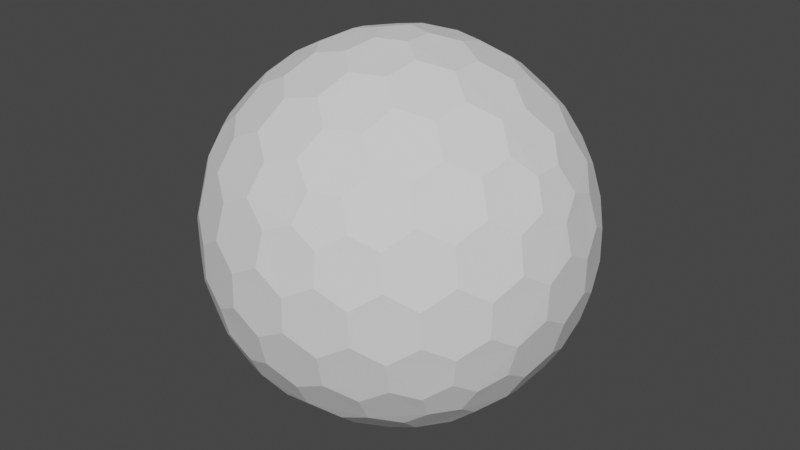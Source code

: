 # Source: ShieldMesh.blend  (saved by Blender 3.3.6; exported with 4.5.12 LTS)
import bpy
from mathutils import Matrix  # noqa: F401  (used for matrix-valued properties, if any)

bpy.ops.wm.read_factory_settings(use_empty=True)
scene = bpy.context.scene
scene.name = 'Scene'

# ---- collections
col_collection = bpy.data.collections.new('Collection'); scene.collection.children.link(col_collection)

# ---- world
world_world = bpy.data.worlds.new('World'); scene.world = world_world
world_world.use_nodes = True; world_world.node_tree.nodes.clear()
_N = world_world.node_tree.nodes; _L = world_world.node_tree.links
n0 = _N.new('ShaderNodeOutputWorld'); n0.name = 'World Output'; n0.location = (300, 300)
n1 = _N.new('ShaderNodeBackground'); n1.name = 'Background'; n1.location = (10, 300)
n1.inputs[0].default_value = (0.05088, 0.05088, 0.05088, 1.0)
_L.new(n1.outputs[0], n0.inputs[0])
n0.is_active_output = True
world_world.color = (0.05088, 0.05088, 0.05088)
world_world.use_sun_shadow = False
world_world.sun_shadow_jitter_overblur = 0.0

# ---- meshes
me_icosphere = bpy.data.meshes.new('Icosphere')
me_icosphere.from_pydata([(0.6277, -0.5356, -0.4967), (0.5059, -0.5564, -0.5896), (0.4708, -0.4323, -0.7048), (0.3139, -0.4269, -0.7835), (0.2615, -0.2802, -0.8648), (0.0946, -0.2575, -0.9039), (0.3911, -0.6778, -0.5453), (0.2317, -0.6797, -0.6193), (0.1904, -0.5525, -0.7413), (0.01674, -0.5234, -0.7835), (0.1017, -0.7718, -0.5453), (-0.06252, -0.7411, -0.5896), (-0.02708, -0.374, -0.8648), (-0.107, -0.6201, -0.7048), (-0.1733, -0.7958, -0.4967), (0.1404, 0.01255, -0.9395), (0.2908, 0.01255, -0.9039), (0.364, -0.1391, -0.8648), (0.5197, -0.1437, -0.7835), (0.5733, -0.2913, -0.7048), (0.7022, -0.2863, -0.5896), (0.364, 0.1642, -0.8648), (0.5197, 0.1688, -0.7835), (0.6009, 0.01255, -0.7413), (0.7347, 0.01255, -0.6193), (0.5733, 0.3164, -0.7048), (0.7022, 0.3114, -0.5896), (0.7821, -0.1396, -0.5453), (0.7821, 0.1647, -0.5453), (0.72, 0.4337, -0.4967), (-0.3226, -0.7473, -0.4967), (-0.38, -0.6379, -0.5896), (-0.2729, -0.5662, -0.7048), (-0.3162, -0.4153, -0.7835), (-0.1929, -0.3201, -0.8648), (-0.2229, -0.1544, -0.9039), (-0.531, -0.5662, -0.5453), (-0.582, -0.4153, -0.6193), (-0.4738, -0.3367, -0.7413), (-0.4999, -0.1625, -0.7835), (-0.7098, -0.3201, -0.5453), (-0.7314, -0.1544, -0.5896), (-0.3713, -0.07464, -0.8648), (-0.6301, -0.07464, -0.7048), (-0.8177, -0.06595, -0.4967), (-0.8177, 0.09105, -0.4967), (-0.7314, 0.1795, -0.5896), (-0.6301, 0.09974, -0.7048), (-0.4999, 0.1876, -0.7835), (-0.3713, 0.09974, -0.8648), (-0.2229, 0.1795, -0.9039), (-0.7098, 0.3452, -0.5453), (-0.582, 0.4404, -0.6193), (-0.4738, 0.3618, -0.7413), (-0.3162, 0.4404, -0.7835), (-0.531, 0.5913, -0.5453), (-0.38, 0.663, -0.5896), (-0.1929, 0.3452, -0.8648), (-0.2729, 0.5913, -0.7048), (-0.3226, 0.7724, -0.4967), (-0.1733, 0.8209, -0.4967), (-0.06252, 0.7662, -0.5896), (-0.107, 0.6452, -0.7048), (0.01674, 0.5485, -0.7835), (-0.02708, 0.3991, -0.8648), (0.09459, 0.2827, -0.9039), (0.1017, 0.7969, -0.5453), (0.2317, 0.7048, -0.6193), (0.1904, 0.5776, -0.7413), (0.3139, 0.452, -0.7835), (0.3911, 0.7029, -0.5453), (0.5059, 0.5815, -0.5896), (0.2615, 0.3053, -0.8648), (0.4708, 0.4574, -0.7048), (0.6277, 0.5607, -0.4967), (0.8025, 0.4337, -0.3631), (0.8777, 0.3114, -0.3056), (0.8738, 0.1647, -0.397), (0.9187, 0.01255, -0.3214), (0.8738, -0.1396, -0.397), (0.8777, -0.2863, -0.3056), (0.9231, 0.3164, -0.1389), (0.9695, 0.1688, -0.05568), (0.9681, 0.01255, -0.1472), (0.9695, -0.1437, -0.05568), (0.9725, 0.1642, 0.1199), (0.9748, 0.01255, 0.2028), (0.9231, -0.2913, -0.1389), (0.9725, -0.1391, 0.1199), (0.9394, 0.01255, 0.3533), (0.6532, -0.6141, -0.3631), (0.5602, -0.7233, -0.3056), (0.4194, -0.765, -0.397), (0.2886, -0.8547, -0.3214), (0.1301, -0.859, -0.397), (-0.008277, -0.908, -0.3056), (0.5789, -0.765, -0.1389), (0.4529, -0.8547, -0.05568), (0.3039, -0.9017, -0.1472), (0.1557, -0.9513, -0.05568), (0.4495, -0.859, 0.1199), (0.3059, -0.908, 0.2028), (0.001031, -0.9528, -0.1389), (0.161, -0.9528, 0.1199), (0.295, -0.8743, 0.3533), (-0.3894, -0.7958, -0.3631), (-0.522, -0.7411, -0.3056), (-0.6052, -0.6201, -0.397), (-0.7309, -0.5234, -0.3214), (-0.784, -0.374, -0.397), (-0.8734, -0.2575, -0.3056), (-0.5559, -0.7718, -0.1389), (-0.6801, -0.6797, -0.05568), (-0.7709, -0.5525, -0.1472), (-0.8638, -0.4269, -0.05568), (-0.6853, -0.6778, 0.1199), (-0.7763, -0.5564, 0.2028), (-0.913, -0.2802, -0.1389), (-0.8636, -0.4323, 0.1199), (-0.7476, -0.5356, 0.3533), (-0.8844, 0.1396, -0.3631), (-0.8734, 0.2827, -0.3056), (-0.784, 0.3991, -0.397), (-0.7309, 0.5485, -0.3214), (-0.6052, 0.6452, -0.397), (-0.522, 0.7662, -0.3056), (-0.913, 0.3053, -0.1389), (-0.8638, 0.452, -0.05568), (-0.7709, 0.5776, -0.1472), (-0.6801, 0.7048, -0.05568), (-0.8636, 0.4574, 0.1199), (-0.7763, 0.5815, 0.2028), (-0.5559, 0.7969, -0.1389), (-0.6853, 0.7029, 0.1199), (-0.7476, 0.5607, 0.3533), (-0.1478, 0.8994, -0.3631), (-0.008277, 0.9331, -0.3056), (0.1301, 0.8841, -0.397), (0.2886, 0.8798, -0.3214), (0.4194, 0.7901, -0.397), (0.5602, 0.7484, -0.3056), (0.001031, 0.9779, -0.1389), (0.1557, 0.9764, -0.05568), (0.3039, 0.9268, -0.1472), (0.4529, 0.8798, -0.05568), (0.161, 0.9779, 0.1199), (0.3059, 0.9331, 0.2028), (0.5789, 0.7901, -0.1389), (0.4495, 0.8841, 0.1199), (0.295, 0.8994, 0.3533), (0.8981, -0.1145, 0.4358), (0.887, -0.2575, 0.3783), (0.9267, -0.2802, 0.2116), (0.8775, -0.4269, 0.1284), (0.8773, -0.4323, -0.04721), (0.7899, -0.5564, -0.1301), (0.7977, -0.374, 0.4697), (0.7446, -0.5234, 0.3941), (0.7845, -0.5525, 0.2199), (0.6938, -0.6797, 0.1284), (0.6188, -0.6201, 0.4697), (0.5357, -0.7411, 0.3783), (0.6989, -0.6778, -0.04721), (0.5695, -0.7718, 0.2116), (0.403, -0.7958, 0.4358), (0.1614, -0.8743, 0.4358), (0.02194, -0.908, 0.3783), (0.01263, -0.9528, 0.2116), (-0.1421, -0.9513, 0.1284), (-0.1473, -0.9528, -0.04721), (-0.2923, -0.908, -0.1301), (-0.1164, -0.859, 0.4697), (-0.275, -0.8547, 0.3942), (-0.2902, -0.9017, 0.2199), (-0.4392, -0.8547, 0.1284), (-0.4058, -0.765, 0.4697), (-0.5465, -0.7233, 0.3783), (-0.4359, -0.859, -0.04721), (-0.5653, -0.765, 0.2116), (-0.6396, -0.6141, 0.4358), (-0.7889, -0.4086, 0.4358), (-0.864, -0.2863, 0.3783), (-0.9094, -0.2913, 0.2116), (-0.9558, -0.1437, 0.1284), (-0.9589, -0.1391, -0.04721), (-0.9611, 0.01255, -0.1301), (-0.8601, -0.1396, 0.4697), (-0.9051, 0.01255, 0.3941), (-0.9544, 0.01255, 0.2199), (-0.9558, 0.1688, 0.1284), (-0.8601, 0.1647, 0.4697), (-0.864, 0.3114, 0.3783), (-0.9589, 0.1642, -0.04721), (-0.9094, 0.3164, 0.2116), (-0.7889, 0.4337, 0.4358), (-0.6396, 0.6392, 0.4358), (-0.5465, 0.7484, 0.3783), (-0.5653, 0.7901, 0.2116), (-0.4392, 0.8798, 0.1284), (-0.4359, 0.8841, -0.04721), (-0.2923, 0.9331, -0.1301), (-0.4058, 0.7901, 0.4697), (-0.275, 0.8798, 0.3942), (-0.2902, 0.9268, 0.2199), (-0.1421, 0.9764, 0.1284), (-0.1164, 0.8841, 0.4697), (0.02194, 0.9331, 0.3783), (-0.1473, 0.9779, -0.04721), (0.01263, 0.9779, 0.2116), (0.1614, 0.8994, 0.4358), (0.403, 0.8209, 0.4358), (0.5357, 0.7662, 0.3783), (0.5695, 0.7969, 0.2116), (0.6938, 0.7048, 0.1284), (0.6989, 0.7029, -0.04721), (0.7899, 0.5815, -0.1301), (0.6188, 0.6452, 0.4697), (0.7446, 0.5485, 0.3942), (0.7845, 0.5776, 0.2199), (0.8775, 0.452, 0.1284), (0.7977, 0.3991, 0.4697), (0.887, 0.2827, 0.3783), (0.8773, 0.4574, -0.04721), (0.9267, 0.3053, 0.2116), (0.8981, 0.1396, 0.4358), (0.8313, -0.06595, 0.5694), (0.745, -0.1544, 0.6623), (0.7235, -0.3201, 0.618), (0.5957, -0.4153, 0.692), (0.5447, -0.5662, 0.618), (0.3937, -0.6379, 0.6623), (0.6437, -0.07464, 0.7775), (0.5135, -0.1625, 0.8562), (0.4875, -0.3367, 0.814), (0.3299, -0.4153, 0.8562), (0.3849, -0.07464, 0.9375), (0.2366, -0.1544, 0.9766), (0.2866, -0.5662, 0.7775), (0.2066, -0.3201, 0.9375), (0.1149, -0.06595, 1.012), (0.187, -0.7958, 0.5694), (0.07618, -0.7411, 0.6623), (-0.08808, -0.7718, 0.618), (-0.2181, -0.6797, 0.692), (-0.3774, -0.6778, 0.618), (-0.4923, -0.5564, 0.6623), (0.1207, -0.6201, 0.7775), (-0.003075, -0.5234, 0.8562), (-0.1768, -0.5525, 0.814), (-0.3002, -0.4269, 0.8562), (0.04074, -0.374, 0.9375), (-0.08093, -0.2575, 0.9766), (-0.4572, -0.4323, 0.7775), (-0.2478, -0.2802, 0.9375), (-0.03444, -0.1145, 1.012), (-0.7063, -0.4086, 0.5694), (-0.6885, -0.2863, 0.6623), (-0.7685, -0.1396, 0.618), (-0.721, 0.01255, 0.692), (-0.7685, 0.1647, 0.618), (-0.6885, 0.3114, 0.6623), (-0.5597, -0.2913, 0.7775), (-0.506, -0.1437, 0.8562), (-0.5873, 0.01255, 0.814), (-0.506, 0.1688, 0.8562), (-0.3503, -0.1391, 0.9375), (-0.2772, 0.01255, 0.9766), (-0.5597, 0.3164, 0.7775), (-0.3503, 0.1642, 0.9375), (-0.1267, 0.01255, 1.012), (-0.6141, 0.5607, 0.5694), (-0.4923, 0.5815, 0.6623), (-0.3774, 0.7029, 0.618), (-0.2181, 0.7048, 0.692), (-0.08808, 0.7969, 0.618), (0.07618, 0.7662, 0.6623), (-0.4572, 0.4574, 0.7775), (-0.3002, 0.452, 0.8562), (-0.1768, 0.5776, 0.814), (-0.003075, 0.5485, 0.8562), (-0.2478, 0.3053, 0.9375), (-0.08093, 0.2827, 0.9766), (0.1207, 0.6452, 0.7775), (0.04074, 0.3991, 0.9375), (-0.03444, 0.1396, 1.012), (0.3363, 0.7724, 0.5694), (0.3937, 0.663, 0.6623), (0.5447, 0.5913, 0.618), (0.5957, 0.4404, 0.692), (0.7235, 0.3452, 0.618), (0.745, 0.1795, 0.6623), (0.2866, 0.5913, 0.7775), (0.3299, 0.4404, 0.8562), (0.4875, 0.3618, 0.814), (0.5135, 0.1876, 0.8562), (0.2066, 0.3452, 0.9375), (0.2366, 0.1795, 0.9766), (0.6437, 0.09974, 0.7775), (0.3849, 0.09974, 0.9375), (0.1149, 0.09105, 1.012), (0.8313, 0.09105, 0.5694), (0.187, 0.8209, 0.5694), (-0.7063, 0.4337, 0.5694), (-0.6141, -0.5356, 0.5694), (0.3363, -0.7473, 0.5694), (0.7613, 0.5607, -0.2806), (-0.2813, 0.8994, -0.2806), (-0.9257, 0.01255, -0.2806), (-0.2813, -0.8743, -0.2806), (0.7613, -0.5356, -0.2806), (0.6532, 0.6392, -0.3631), (-0.3894, 0.8209, -0.3631), (-0.8844, -0.1145, -0.3631), (-0.1478, -0.8743, -0.3631), (0.8025, -0.4086, -0.3631), (0.0481, 0.1396, -0.9395), (-0.1012, 0.09105, -0.9395), (-0.1012, -0.06595, -0.9395), (0.72, -0.4086, -0.4967), (0.0481, -0.1145, -0.9395), (0.5059, -0.5564, -0.5896), (0.5059, -0.5564, -0.5896), (0.6277, -0.5356, -0.4967), (0.6277, -0.5356, -0.4967), (0.6532, -0.6141, -0.3631), (0.6532, -0.6141, -0.3631), (0.72, -0.4086, -0.4967), (0.72, -0.4086, -0.4967), (0.3911, -0.6778, -0.5453), (0.3911, -0.6778, -0.5453), (0.4708, -0.4323, -0.7048), (0.4708, -0.4323, -0.7048), (0.3139, -0.4269, -0.7835), (0.3139, -0.4269, -0.7835), (0.5733, -0.2913, -0.7048), (0.5733, -0.2913, -0.7048), (0.1904, -0.5525, -0.7413), (0.1904, -0.5525, -0.7413), (0.2615, -0.2802, -0.8648), (0.2615, -0.2802, -0.8648), (0.0946, -0.2575, -0.9039), (0.0946, -0.2575, -0.9039), (0.364, -0.1391, -0.8648), (0.364, -0.1391, -0.8648), (-0.02708, -0.374, -0.8648), (-0.02708, -0.374, -0.8648), (0.0481, -0.1145, -0.9395), (0.0481, -0.1145, -0.9395), (0.2317, -0.6797, -0.6193), (0.2317, -0.6797, -0.6193), (0.4194, -0.765, -0.397), (0.4194, -0.765, -0.397), (0.1017, -0.7718, -0.5453), (0.1017, -0.7718, -0.5453), (0.01674, -0.5234, -0.7835), (0.01674, -0.5234, -0.7835), (-0.107, -0.6201, -0.7048), (-0.107, -0.6201, -0.7048), (-0.06252, -0.7411, -0.5896), (-0.06252, -0.7411, -0.5896), (0.1301, -0.859, -0.397), (0.1301, -0.859, -0.397), (-0.1733, -0.7958, -0.4967), (-0.1733, -0.7958, -0.4967), (-0.1929, -0.3201, -0.8648), (-0.1929, -0.3201, -0.8648), (-0.2729, -0.5662, -0.7048), (-0.2729, -0.5662, -0.7048), (-0.3226, -0.7473, -0.4967), (-0.3226, -0.7473, -0.4967), (-0.1478, -0.8743, -0.3631), (-0.1478, -0.8743, -0.3631), (0.2908, 0.01255, -0.9039), (0.2908, 0.01255, -0.9039), (0.1404, 0.01255, -0.9395), (0.1404, 0.01255, -0.9395), (0.0481, 0.1396, -0.9395), (0.0481, 0.1396, -0.9395), (0.364, 0.1642, -0.8648), (0.364, 0.1642, -0.8648), (0.5197, -0.1437, -0.7835), (0.5197, -0.1437, -0.7835), (0.6009, 0.01255, -0.7413), (0.6009, 0.01255, -0.7413), (0.7022, -0.2863, -0.5896), (0.7022, -0.2863, -0.5896), (0.7821, -0.1396, -0.5453), (0.7821, -0.1396, -0.5453), (0.5197, 0.1688, -0.7835), (0.5197, 0.1688, -0.7835), (0.2615, 0.3053, -0.8648), (0.2615, 0.3053, -0.8648), (0.5733, 0.3164, -0.7048), (0.5733, 0.3164, -0.7048), (0.7347, 0.01255, -0.6193), (0.7347, 0.01255, -0.6193), (0.7821, 0.1647, -0.5453), (0.7821, 0.1647, -0.5453), (0.7022, 0.3114, -0.5896), (0.7022, 0.3114, -0.5896), (0.4708, 0.4574, -0.7048), (0.4708, 0.4574, -0.7048), (0.72, 0.4337, -0.4967), (0.72, 0.4337, -0.4967), (0.8738, -0.1396, -0.397), (0.8738, -0.1396, -0.397), (0.8738, 0.1647, -0.397), (0.8738, 0.1647, -0.397), (0.8025, 0.4337, -0.3631), (0.8025, 0.4337, -0.3631), (0.6277, 0.5607, -0.4967), (0.6277, 0.5607, -0.4967), (-0.38, -0.6379, -0.5896), (-0.38, -0.6379, -0.5896), (-0.3894, -0.7958, -0.3631), (-0.3894, -0.7958, -0.3631), (-0.531, -0.5662, -0.5453), (-0.531, -0.5662, -0.5453), (-0.3162, -0.4153, -0.7835), (-0.3162, -0.4153, -0.7835), (-0.4738, -0.3367, -0.7413), (-0.4738, -0.3367, -0.7413), (-0.2229, -0.1544, -0.9039), (-0.2229, -0.1544, -0.9039), (-0.3713, -0.07464, -0.8648), (-0.3713, -0.07464, -0.8648), (-0.1012, -0.06595, -0.9395), (-0.1012, -0.06595, -0.9395), (-0.582, -0.4153, -0.6193), (-0.582, -0.4153, -0.6193), (-0.6052, -0.6201, -0.397), (-0.6052, -0.6201, -0.397), (-0.7098, -0.3201, -0.5453), (-0.7098, -0.3201, -0.5453), (-0.4999, -0.1625, -0.7835), (-0.4999, -0.1625, -0.7835), (-0.6301, -0.07464, -0.7048), (-0.6301, -0.07464, -0.7048), (-0.7314, -0.1544, -0.5896), (-0.7314, -0.1544, -0.5896), (-0.784, -0.374, -0.397), (-0.784, -0.374, -0.397), (-0.8177, -0.06595, -0.4967), (-0.8177, -0.06595, -0.4967), (-0.3713, 0.09974, -0.8648), (-0.3713, 0.09974, -0.8648), (-0.6301, 0.09974, -0.7048), (-0.6301, 0.09974, -0.7048), (-0.8177, 0.09105, -0.4967), (-0.8177, 0.09105, -0.4967), (-0.8844, -0.1145, -0.3631), (-0.8844, -0.1145, -0.3631), (-0.7314, 0.1795, -0.5896), (-0.7314, 0.1795, -0.5896), (-0.8844, 0.1396, -0.3631), (-0.8844, 0.1396, -0.3631), (-0.7098, 0.3452, -0.5453), (-0.7098, 0.3452, -0.5453), (-0.4999, 0.1876, -0.7835), (-0.4999, 0.1876, -0.7835), (-0.4738, 0.3618, -0.7413), (-0.4738, 0.3618, -0.7413), (-0.2229, 0.1795, -0.9039), (-0.2229, 0.1795, -0.9039), (-0.1929, 0.3452, -0.8648), (-0.1929, 0.3452, -0.8648), (-0.1012, 0.09105, -0.9395), (-0.1012, 0.09105, -0.9395), (-0.582, 0.4404, -0.6193), (-0.582, 0.4404, -0.6193), (-0.784, 0.3991, -0.397), (-0.784, 0.3991, -0.397), (-0.531, 0.5913, -0.5453), (-0.531, 0.5913, -0.5453), (-0.3162, 0.4404, -0.7835), (-0.3162, 0.4404, -0.7835), (-0.2729, 0.5913, -0.7048), (-0.2729, 0.5913, -0.7048), (-0.38, 0.663, -0.5896), (-0.38, 0.663, -0.5896), (-0.6052, 0.6452, -0.397), (-0.6052, 0.6452, -0.397), (-0.3226, 0.7724, -0.4967), (-0.3226, 0.7724, -0.4967), (-0.02708, 0.3991, -0.8648), (-0.02708, 0.3991, -0.8648), (-0.107, 0.6452, -0.7048), (-0.107, 0.6452, -0.7048), (-0.1733, 0.8209, -0.4967), (-0.1733, 0.8209, -0.4967), (-0.3894, 0.8209, -0.3631), (-0.3894, 0.8209, -0.3631), (-0.06252, 0.7662, -0.5896), (-0.06252, 0.7662, -0.5896), (-0.1478, 0.8994, -0.3631), (-0.1478, 0.8994, -0.3631), (0.1017, 0.7969, -0.5453), (0.1017, 0.7969, -0.5453), (0.01674, 0.5485, -0.7835), (0.01674, 0.5485, -0.7835), (0.1904, 0.5776, -0.7413), (0.1904, 0.5776, -0.7413), (0.09459, 0.2827, -0.9039), (0.09459, 0.2827, -0.9039), (0.2317, 0.7048, -0.6193), (0.2317, 0.7048, -0.6193), (0.1301, 0.8841, -0.397), (0.1301, 0.8841, -0.397), (0.3911, 0.7029, -0.5453), (0.3911, 0.7029, -0.5453), (0.3139, 0.452, -0.7835), (0.3139, 0.452, -0.7835), (0.5059, 0.5815, -0.5896), (0.5059, 0.5815, -0.5896), (0.4194, 0.7901, -0.397), (0.4194, 0.7901, -0.397), (0.6532, 0.6392, -0.3631), (0.6532, 0.6392, -0.3631), (0.8777, 0.3114, -0.3056), (0.8777, 0.3114, -0.3056), (0.7613, 0.5607, -0.2806), (0.7613, 0.5607, -0.2806), (0.9231, 0.3164, -0.1389), (0.9231, 0.3164, -0.1389), (0.9187, 0.01255, -0.3214), (0.9187, 0.01255, -0.3214), (0.9681, 0.01255, -0.1472), (0.9681, 0.01255, -0.1472), (0.8777, -0.2863, -0.3056), (0.8777, -0.2863, -0.3056), (0.9231, -0.2913, -0.1389), (0.9231, -0.2913, -0.1389), (0.8025, -0.4086, -0.3631), (0.8025, -0.4086, -0.3631), (0.9695, 0.1688, -0.05568), (0.9695, 0.1688, -0.05568), (0.8773, 0.4574, -0.04721), (0.8773, 0.4574, -0.04721), (0.9725, 0.1642, 0.1199), (0.9725, 0.1642, 0.1199), (0.9695, -0.1437, -0.05568), (0.9695, -0.1437, -0.05568), (0.9725, -0.1391, 0.1199), (0.9725, -0.1391, 0.1199), (0.9748, 0.01255, 0.2028), (0.9748, 0.01255, 0.2028), (0.9267, 0.3053, 0.2116), (0.9267, 0.3053, 0.2116), (0.9394, 0.01255, 0.3533), (0.9394, 0.01255, 0.3533), (0.8773, -0.4323, -0.04721), (0.8773, -0.4323, -0.04721), (0.9267, -0.2802, 0.2116), (0.9267, -0.2802, 0.2116), (0.8981, -0.1145, 0.4358), (0.8981, -0.1145, 0.4358), (0.8981, 0.1396, 0.4358), (0.8981, 0.1396, 0.4358), (0.5602, -0.7233, -0.3056), (0.5602, -0.7233, -0.3056), (0.7613, -0.5356, -0.2806), (0.7613, -0.5356, -0.2806), (0.5789, -0.765, -0.1389), (0.5789, -0.765, -0.1389), (0.2886, -0.8547, -0.3214), (0.2886, -0.8547, -0.3214), (0.3039, -0.9017, -0.1472), (0.3039, -0.9017, -0.1472), (-0.008277, -0.908, -0.3056), (-0.008277, -0.908, -0.3056), (0.001031, -0.9528, -0.1389), (0.001031, -0.9528, -0.1389), (0.4529, -0.8547, -0.05568), (0.4529, -0.8547, -0.05568), (0.6989, -0.6778, -0.04721), (0.6989, -0.6778, -0.04721), (0.4495, -0.859, 0.1199), (0.4495, -0.859, 0.1199), (0.1557, -0.9513, -0.05568), (0.1557, -0.9513, -0.05568), (0.161, -0.9528, 0.1199), (0.161, -0.9528, 0.1199), (0.3059, -0.908, 0.2028), (0.3059, -0.908, 0.2028), (0.5695, -0.7718, 0.2116), (0.5695, -0.7718, 0.2116), (0.295, -0.8743, 0.3533), (0.295, -0.8743, 0.3533), (-0.1473, -0.9528, -0.04721), (-0.1473, -0.9528, -0.04721), (0.01263, -0.9528, 0.2116), (0.01263, -0.9528, 0.2116), (0.1614, -0.8743, 0.4358), (0.1614, -0.8743, 0.4358), (0.403, -0.7958, 0.4358), (0.403, -0.7958, 0.4358), (-0.522, -0.7411, -0.3056), (-0.522, -0.7411, -0.3056), (-0.2813, -0.8743, -0.2806), (-0.2813, -0.8743, -0.2806), (-0.5559, -0.7718, -0.1389), (-0.5559, -0.7718, -0.1389), (-0.7309, -0.5234, -0.3214), (-0.7309, -0.5234, -0.3214), (-0.7709, -0.5525, -0.1472), (-0.7709, -0.5525, -0.1472), (-0.8734, -0.2575, -0.3056), (-0.8734, -0.2575, -0.3056), (-0.913, -0.2802, -0.1389), (-0.913, -0.2802, -0.1389), (-0.6801, -0.6797, -0.05568), (-0.6801, -0.6797, -0.05568), (-0.4359, -0.859, -0.04721), (-0.4359, -0.859, -0.04721), (-0.6853, -0.6778, 0.1199), (-0.6853, -0.6778, 0.1199), (-0.8638, -0.4269, -0.05568), (-0.8638, -0.4269, -0.05568), (-0.8636, -0.4323, 0.1199), (-0.8636, -0.4323, 0.1199), (-0.7763, -0.5564, 0.2028), (-0.7763, -0.5564, 0.2028), (-0.5653, -0.765, 0.2116), (-0.5653, -0.765, 0.2116), (-0.7476, -0.5356, 0.3533), (-0.7476, -0.5356, 0.3533), (-0.9589, -0.1391, -0.04721), (-0.9589, -0.1391, -0.04721), (-0.9094, -0.2913, 0.2116), (-0.9094, -0.2913, 0.2116), (-0.7889, -0.4086, 0.4358), (-0.7889, -0.4086, 0.4358), (-0.6396, -0.6141, 0.4358), (-0.6396, -0.6141, 0.4358), (-0.8734, 0.2827, -0.3056), (-0.8734, 0.2827, -0.3056), (-0.9257, 0.01255, -0.2806), (-0.9257, 0.01255, -0.2806), (-0.913, 0.3053, -0.1389), (-0.913, 0.3053, -0.1389), (-0.7309, 0.5485, -0.3214), (-0.7309, 0.5485, -0.3214), (-0.7709, 0.5776, -0.1472), (-0.7709, 0.5776, -0.1472), (-0.522, 0.7662, -0.3056), (-0.522, 0.7662, -0.3056), (-0.5559, 0.7969, -0.1389), (-0.5559, 0.7969, -0.1389), (-0.8638, 0.452, -0.05568), (-0.8638, 0.452, -0.05568), (-0.9589, 0.1642, -0.04721), (-0.9589, 0.1642, -0.04721), (-0.8636, 0.4574, 0.1199), (-0.8636, 0.4574, 0.1199), (-0.6801, 0.7048, -0.05568), (-0.6801, 0.7048, -0.05568), (-0.6853, 0.7029, 0.1199), (-0.6853, 0.7029, 0.1199), (-0.7763, 0.5815, 0.2028), (-0.7763, 0.5815, 0.2028), (-0.9094, 0.3164, 0.2116), (-0.9094, 0.3164, 0.2116), (-0.7476, 0.5607, 0.3533), (-0.7476, 0.5607, 0.3533), (-0.4359, 0.8841, -0.04721), (-0.4359, 0.8841, -0.04721), (-0.5653, 0.7901, 0.2116), (-0.5653, 0.7901, 0.2116), (-0.6396, 0.6392, 0.4358), (-0.6396, 0.6392, 0.4358), (-0.7889, 0.4337, 0.4358), (-0.7889, 0.4337, 0.4358), (-0.008277, 0.9331, -0.3056), (-0.008277, 0.9331, -0.3056), (-0.2813, 0.8994, -0.2806), (-0.2813, 0.8994, -0.2806), (0.001031, 0.9779, -0.1389), (0.001031, 0.9779, -0.1389), (0.2886, 0.8798, -0.3214), (0.2886, 0.8798, -0.3214), (0.3039, 0.9268, -0.1472), (0.3039, 0.9268, -0.1472), (0.5602, 0.7484, -0.3056), (0.5602, 0.7484, -0.3056), (0.5789, 0.7901, -0.1389), (0.5789, 0.7901, -0.1389), (0.1557, 0.9764, -0.05568), (0.1557, 0.9764, -0.05568), (-0.1473, 0.9779, -0.04721), (-0.1473, 0.9779, -0.04721), (0.161, 0.9779, 0.1199), (0.161, 0.9779, 0.1199), (0.4529, 0.8798, -0.05568), (0.4529, 0.8798, -0.05568), (0.4495, 0.8841, 0.1199), (0.4495, 0.8841, 0.1199), (0.3059, 0.9331, 0.2028), (0.3059, 0.9331, 0.2028), (0.01263, 0.9779, 0.2116), (0.01263, 0.9779, 0.2116), (0.295, 0.8994, 0.3533), (0.295, 0.8994, 0.3533), (0.6989, 0.7029, -0.04721), (0.6989, 0.7029, -0.04721), (0.5695, 0.7969, 0.2116), (0.5695, 0.7969, 0.2116), (0.403, 0.8209, 0.4358), (0.403, 0.8209, 0.4358), (0.1614, 0.8994, 0.4358), (0.1614, 0.8994, 0.4358), (0.887, -0.2575, 0.3783), (0.887, -0.2575, 0.3783), (0.8313, -0.06595, 0.5694), (0.8313, -0.06595, 0.5694), (0.7977, -0.374, 0.4697), (0.7977, -0.374, 0.4697), (0.8775, -0.4269, 0.1284), (0.8775, -0.4269, 0.1284), (0.7845, -0.5525, 0.2199), (0.7845, -0.5525, 0.2199), (0.7899, -0.5564, -0.1301), (0.7899, -0.5564, -0.1301), (0.7446, -0.5234, 0.3941), (0.7446, -0.5234, 0.3941), (0.7235, -0.3201, 0.618), (0.7235, -0.3201, 0.618), (0.6188, -0.6201, 0.4697), (0.6188, -0.6201, 0.4697), (0.6938, -0.6797, 0.1284), (0.6938, -0.6797, 0.1284), (0.5357, -0.7411, 0.3783), (0.5357, -0.7411, 0.3783), (0.5447, -0.5662, 0.618), (0.5447, -0.5662, 0.618), (0.3363, -0.7473, 0.5694), (0.3363, -0.7473, 0.5694), (0.02194, -0.908, 0.3783), (0.02194, -0.908, 0.3783), (0.187, -0.7958, 0.5694), (0.187, -0.7958, 0.5694), (-0.1164, -0.859, 0.4697), (-0.1164, -0.859, 0.4697), (-0.1421, -0.9513, 0.1284), (-0.1421, -0.9513, 0.1284), (-0.2902, -0.9017, 0.2199), (-0.2902, -0.9017, 0.2199), (-0.2923, -0.908, -0.1301), (-0.2923, -0.908, -0.1301), (-0.275, -0.8547, 0.3942), (-0.275, -0.8547, 0.3942), (-0.08808, -0.7718, 0.618), (-0.08808, -0.7718, 0.618), (-0.4058, -0.765, 0.4697), (-0.4058, -0.765, 0.4697), (-0.4392, -0.8547, 0.1284), (-0.4392, -0.8547, 0.1284), (-0.5465, -0.7233, 0.3783), (-0.5465, -0.7233, 0.3783), (-0.3774, -0.6778, 0.618), (-0.3774, -0.6778, 0.618), (-0.6141, -0.5356, 0.5694), (-0.6141, -0.5356, 0.5694), (-0.864, -0.2863, 0.3783), (-0.864, -0.2863, 0.3783), (-0.7063, -0.4086, 0.5694), (-0.7063, -0.4086, 0.5694), (-0.8601, -0.1396, 0.4697), (-0.8601, -0.1396, 0.4697), (-0.9558, -0.1437, 0.1284), (-0.9558, -0.1437, 0.1284), (-0.9544, 0.01255, 0.2199), (-0.9544, 0.01255, 0.2199), (-0.9611, 0.01255, -0.1301), (-0.9611, 0.01255, -0.1301), (-0.9051, 0.01255, 0.3941), (-0.9051, 0.01255, 0.3941), (-0.7685, -0.1396, 0.618), (-0.7685, -0.1396, 0.618), (-0.8601, 0.1647, 0.4697), (-0.8601, 0.1647, 0.4697), (-0.9558, 0.1688, 0.1284), (-0.9558, 0.1688, 0.1284), (-0.864, 0.3114, 0.3783), (-0.864, 0.3114, 0.3783), (-0.7685, 0.1647, 0.618), (-0.7685, 0.1647, 0.618), (-0.7063, 0.4337, 0.5694), (-0.7063, 0.4337, 0.5694), (-0.5465, 0.7484, 0.3783), (-0.5465, 0.7484, 0.3783), (-0.6141, 0.5607, 0.5694), (-0.6141, 0.5607, 0.5694), (-0.4058, 0.7901, 0.4697), (-0.4058, 0.7901, 0.4697), (-0.4392, 0.8798, 0.1284), (-0.4392, 0.8798, 0.1284), (-0.2902, 0.9268, 0.2199), (-0.2902, 0.9268, 0.2199), (-0.2923, 0.9331, -0.1301), (-0.2923, 0.9331, -0.1301), (-0.275, 0.8798, 0.3942), (-0.275, 0.8798, 0.3942), (-0.3774, 0.7029, 0.618), (-0.3774, 0.7029, 0.618), (-0.1164, 0.8841, 0.4697), (-0.1164, 0.8841, 0.4697), (-0.1421, 0.9764, 0.1284), (-0.1421, 0.9764, 0.1284), (0.02194, 0.9331, 0.3783), (0.02194, 0.9331, 0.3783), (-0.08808, 0.7969, 0.618), (-0.08808, 0.7969, 0.618), (0.187, 0.8209, 0.5694), (0.187, 0.8209, 0.5694), (0.5357, 0.7662, 0.3783), (0.5357, 0.7662, 0.3783), (0.3363, 0.7724, 0.5694), (0.3363, 0.7724, 0.5694), (0.6188, 0.6452, 0.4697), (0.6188, 0.6452, 0.4697), (0.6938, 0.7048, 0.1284), (0.6938, 0.7048, 0.1284), (0.7845, 0.5776, 0.2199), (0.7845, 0.5776, 0.2199), (0.7899, 0.5815, -0.1301), (0.7899, 0.5815, -0.1301), (0.7446, 0.5485, 0.3942), (0.7446, 0.5485, 0.3942), (0.5447, 0.5913, 0.618), (0.5447, 0.5913, 0.618), (0.7977, 0.3991, 0.4697), (0.7977, 0.3991, 0.4697), (0.8775, 0.452, 0.1284), (0.8775, 0.452, 0.1284), (0.887, 0.2827, 0.3783), (0.887, 0.2827, 0.3783), (0.7235, 0.3452, 0.618), (0.7235, 0.3452, 0.618), (0.8313, 0.09105, 0.5694), (0.8313, 0.09105, 0.5694), (0.745, -0.1544, 0.6623), (0.745, -0.1544, 0.6623), (0.6437, -0.07464, 0.7775), (0.6437, -0.07464, 0.7775), (0.5957, -0.4153, 0.692), (0.5957, -0.4153, 0.692), (0.4875, -0.3367, 0.814), (0.4875, -0.3367, 0.814), (0.3937, -0.6379, 0.6623), (0.3937, -0.6379, 0.6623), (0.2866, -0.5662, 0.7775), (0.2866, -0.5662, 0.7775), (0.5135, -0.1625, 0.8562), (0.5135, -0.1625, 0.8562), (0.6437, 0.09974, 0.7775), (0.6437, 0.09974, 0.7775), (0.3849, -0.07464, 0.9375), (0.3849, -0.07464, 0.9375), (0.3299, -0.4153, 0.8562), (0.3299, -0.4153, 0.8562), (0.2066, -0.3201, 0.9375), (0.2066, -0.3201, 0.9375), (0.2366, -0.1544, 0.9766), (0.2366, -0.1544, 0.9766), (0.3849, 0.09974, 0.9375), (0.3849, 0.09974, 0.9375), (0.1149, -0.06595, 1.012), (0.1149, -0.06595, 1.012), (0.1207, -0.6201, 0.7775), (0.1207, -0.6201, 0.7775), (0.04074, -0.374, 0.9375), (0.04074, -0.374, 0.9375), (-0.03444, -0.1145, 1.012), (-0.03444, -0.1145, 1.012), (0.1149, 0.09105, 1.012), (0.1149, 0.09105, 1.012), (0.07618, -0.7411, 0.6623), (0.07618, -0.7411, 0.6623), (-0.2181, -0.6797, 0.692), (-0.2181, -0.6797, 0.692), (-0.1768, -0.5525, 0.814), (-0.1768, -0.5525, 0.814), (-0.4923, -0.5564, 0.6623), (-0.4923, -0.5564, 0.6623), (-0.4572, -0.4323, 0.7775), (-0.4572, -0.4323, 0.7775), (-0.003075, -0.5234, 0.8562), (-0.003075, -0.5234, 0.8562), (-0.3002, -0.4269, 0.8562), (-0.3002, -0.4269, 0.8562), (-0.2478, -0.2802, 0.9375), (-0.2478, -0.2802, 0.9375), (-0.08093, -0.2575, 0.9766), (-0.08093, -0.2575, 0.9766), (-0.5597, -0.2913, 0.7775), (-0.5597, -0.2913, 0.7775), (-0.3503, -0.1391, 0.9375), (-0.3503, -0.1391, 0.9375), (-0.1267, 0.01255, 1.012), (-0.1267, 0.01255, 1.012), (-0.6885, -0.2863, 0.6623), (-0.6885, -0.2863, 0.6623), (-0.721, 0.01255, 0.692), (-0.721, 0.01255, 0.692), (-0.5873, 0.01255, 0.814), (-0.5873, 0.01255, 0.814), (-0.6885, 0.3114, 0.6623), (-0.6885, 0.3114, 0.6623), (-0.5597, 0.3164, 0.7775), (-0.5597, 0.3164, 0.7775), (-0.506, -0.1437, 0.8562), (-0.506, -0.1437, 0.8562), (-0.506, 0.1688, 0.8562), (-0.506, 0.1688, 0.8562), (-0.3503, 0.1642, 0.9375), (-0.3503, 0.1642, 0.9375), (-0.2772, 0.01255, 0.9766), (-0.2772, 0.01255, 0.9766), (-0.4572, 0.4574, 0.7775), (-0.4572, 0.4574, 0.7775), (-0.2478, 0.3053, 0.9375), (-0.2478, 0.3053, 0.9375), (-0.03444, 0.1396, 1.012), (-0.03444, 0.1396, 1.012), (-0.4923, 0.5815, 0.6623), (-0.4923, 0.5815, 0.6623), (-0.2181, 0.7048, 0.692), (-0.2181, 0.7048, 0.692), (-0.1768, 0.5776, 0.814), (-0.1768, 0.5776, 0.814), (0.07618, 0.7662, 0.6623), (0.07618, 0.7662, 0.6623), (0.1207, 0.6452, 0.7775), (0.1207, 0.6452, 0.7775), (-0.3002, 0.452, 0.8562), (-0.3002, 0.452, 0.8562), (-0.003075, 0.5485, 0.8562), (-0.003075, 0.5485, 0.8562), (0.04074, 0.3991, 0.9375), (0.04074, 0.3991, 0.9375), (-0.08093, 0.2827, 0.9766), (-0.08093, 0.2827, 0.9766), (0.2866, 0.5913, 0.7775), (0.2866, 0.5913, 0.7775), (0.2066, 0.3452, 0.9375), (0.2066, 0.3452, 0.9375), (0.3937, 0.663, 0.6623), (0.3937, 0.663, 0.6623), (0.5957, 0.4404, 0.692), (0.5957, 0.4404, 0.692), (0.4875, 0.3618, 0.814), (0.4875, 0.3618, 0.814), (0.745, 0.1795, 0.6623), (0.745, 0.1795, 0.6623), (0.3299, 0.4404, 0.8562), (0.3299, 0.4404, 0.8562), (0.5135, 0.1876, 0.8562), (0.5135, 0.1876, 0.8562), (0.2366, 0.1795, 0.9766), (0.2366, 0.1795, 0.9766)], [], [(366, 357, 359, 362, 368, 412), (360, 352, 348, 329, 350, 564), (351, 328, 320, 322, 324, 558), (336, 332, 330, 321, 6, 349), (334, 331, 333, 338, 342, 380), (343, 339, 340, 346, 374, 372), (406, 397, 399, 402, 408, 518), (364, 345, 355, 356, 367, 418), (344, 341, 4, 3, 337, 354), (400, 392, 388, 379, 390, 511), (13, 9, 8, 7, 353, 358), (382, 381, 17, 373, 378, 389), (391, 21, 16, 375, 376, 503), (446, 437, 439, 442, 448, 452), (404, 387, 395, 396, 407, 524), (386, 384, 335, 18, 383, 394), (369, 363, 370, 598, 414), (440, 432, 428, 417, 430, 602), (28, 24, 23, 22, 393, 398), (420, 419, 32, 413, 416, 429), (431, 36, 31, 30, 415, 596), (486, 477, 479, 482, 488, 492), (444, 425, 435, 436, 447, 458), (424, 422, 365, 33, 421, 434), (449, 443, 450, 636, 454), (480, 472, 468, 457, 470, 640), (43, 39, 38, 37, 433, 438), (460, 459, 47, 453, 456, 469), (471, 51, 46, 45, 455, 634), (506, 496, 493, 489, 494, 672), (484, 465, 475, 476, 487, 498), (464, 462, 445, 48, 461, 474), (60, 483, 490, 674, 495), (514, 508, 504, 497, 507, 678), (58, 54, 53, 52, 473, 478), (500, 499, 62, 61, 66, 505), (552, 543, 545, 548, 554, 710), (72, 502, 485, 63, 501, 510), (410, 403, 26, 25, 401, 513), (546, 538, 534, 523, 536, 833), (73, 69, 68, 67, 509, 512), (526, 525, 77, 519, 522, 535), (537, 81, 76, 409, 520, 825), (590, 581, 583, 586, 592, 736), (550, 531, 541, 542, 553, 716), (530, 528, 405, 78, 527, 540), (584, 576, 572, 563, 574, 729), (88, 84, 83, 82, 539, 544), (566, 565, 92, 559, 562, 573), (575, 96, 91, 325, 560, 721), (628, 619, 621, 624, 630, 762), (588, 571, 579, 580, 591, 742), (570, 568, 361, 93, 567, 578), (622, 614, 610, 601, 612, 755), (103, 99, 98, 97, 577, 582), (604, 603, 107, 597, 600, 611), (613, 111, 106, 105, 599, 747), (666, 657, 659, 662, 668, 788), (626, 609, 617, 618, 629, 768), (608, 606, 441, 108, 605, 616), (660, 652, 648, 639, 650, 781), (118, 114, 113, 112, 615, 620), (642, 641, 122, 635, 638, 649), (651, 126, 121, 120, 637, 773), (704, 695, 697, 700, 706, 814), (664, 647, 655, 656, 667, 794), (646, 644, 481, 123, 643, 654), (698, 690, 686, 677, 688, 807), (133, 129, 128, 127, 653, 658), (680, 679, 137, 673, 676, 687), (689, 141, 136, 135, 675, 799), (724, 714, 711, 555, 712, 840), (702, 685, 693, 694, 705, 820), (684, 682, 515, 138, 681, 692), (150, 549, 556, 838, 713), (732, 726, 722, 715, 725, 844), (148, 144, 143, 142, 691, 696), (718, 717, 152, 151, 156, 723), (750, 740, 737, 593, 738, 876), (162, 720, 551, 153, 719, 728), (594, 587, 101, 100, 585, 731), (758, 752, 748, 741, 751, 878), (163, 159, 158, 157, 727, 730), (744, 743, 167, 166, 171, 749), (776, 766, 763, 631, 764, 900), (177, 746, 589, 168, 745, 754), (632, 625, 116, 115, 623, 757), (784, 778, 774, 767, 777, 902), (178, 174, 173, 172, 753, 756), (770, 769, 182, 181, 186, 775), (802, 792, 789, 669, 790, 924), (192, 772, 627, 183, 771, 780), (670, 663, 131, 130, 661, 783), (810, 804, 800, 793, 803, 926), (193, 189, 188, 187, 779, 782), (796, 795, 197, 196, 201, 801), (828, 818, 815, 707, 816, 946), (207, 798, 665, 198, 797, 806), (708, 701, 146, 145, 699, 809), (836, 830, 826, 819, 829, 948), (208, 204, 203, 202, 805, 808), (822, 821, 212, 211, 216, 827), (222, 824, 703, 213, 823, 832), (557, 89, 86, 85, 547, 835), (864, 856, 852, 843, 854, 957), (223, 219, 218, 217, 831, 834), (846, 845, 227, 841, 842, 853), (855, 231, 226, 225, 839, 953), (850, 868, 877, 739, 735, 849), (851, 848, 733, 228, 847, 858), (165, 104, 595, 734, 240), (860, 859, 233, 232, 857, 862), (880, 879, 242, 241, 869, 886), (884, 894, 901, 765, 761, 883), (861, 870, 887, 246, 237, 234), (885, 882, 759, 243, 881, 888), (866, 872, 892, 871, 238, 863), (180, 119, 633, 760, 255), (890, 889, 248, 247, 250, 893), (904, 903, 257, 256, 895, 910), (908, 918, 925, 791, 787, 907), (891, 896, 911, 261, 252, 249), (909, 906, 785, 258, 905, 912), (873, 867, 874, 922, 898), (254, 899, 916, 897, 253, 251), (195, 134, 671, 786, 270), (914, 913, 263, 262, 265, 917), (928, 927, 272, 271, 919, 934), (865, 956, 951, 955, 945, 958), (932, 942, 947, 817, 813, 931), (915, 920, 935, 276, 267, 264), (933, 930, 811, 273, 929, 936), (269, 923, 940, 921, 268, 266), (210, 149, 709, 812, 285), (938, 937, 278, 277, 280, 941), (950, 949, 287, 286, 943, 954), (939, 944, 292, 291, 282, 279), (297, 952, 837, 288, 293, 294), (284, 875, 959, 295, 283, 281), (299, 239, 236, 235, 298, 296), (300, 224, 221, 220, 289, 290), (301, 209, 206, 205, 274, 275), (302, 194, 191, 190, 259, 260), (303, 179, 176, 175, 244, 245), (304, 164, 161, 160, 229, 230), (75, 29, 411, 516, 521), (90, 323, 326, 533, 561), (305, 517, 683, 147, 214, 215), (310, 74, 71, 70, 139, 140), (306, 491, 645, 132, 199, 200), (311, 59, 56, 55, 124, 125), (307, 451, 607, 117, 184, 185), (312, 44, 41, 40, 109, 110), (308, 371, 569, 102, 169, 170), (313, 14, 11, 10, 94, 95), (309, 532, 529, 87, 154, 155), (347, 427, 467, 377, 15), (315, 466, 463, 57, 64, 65), (316, 426, 423, 42, 49, 50), (314, 327, 385, 27, 79, 80), (318, 0, 1, 2, 19, 20), (317, 319, 5, 12, 34, 35)])
_uv = me_icosphere.uv_layers.new(name='UVMap')
_uv.uv.foreach_set('vector', [0.2559, 0.5759, 0.4975, 0.4364, 0.4975, 0.1573, 0.2559, 0.01781, 0.01419, 0.1573, 0.01419, 0.4364, 0.2559, 0.5759, 0.4975, 0.4364, 0.4975, 0.1573, 0.2559, 0.01781, 0.01419, 0.1573, 0.01419, 0.4364, 0.2559, 0.5759, 0.4975, 0.4364, 0.4975, 0.1573, 0.2559, 0.01781, 0.01419, 0.1573, 0.01419, 0.4364, 0.2559, 0.5759, 0.4975, 0.4364, 0.4975, 0.1573, 0.2559, 0.01781, 0.01419, 0.1573, 0.01419, 0.4364, 0.2559, 0.5759, 0.4975, 0.4364, 0.4975, 0.1573, 0.2559, 0.01781, 0.01419, 0.1573, 0.01419, 0.4364, 0.2559, 0.5759, 0.4975, 0.4364, 0.4975, 0.1573, 0.2559, 0.01781, 0.01419, 0.1573, 0.01419, 0.4364, 0.2559, 0.5759, 0.4975, 0.4364, 0.4975, 0.1573, 0.2559, 0.01781, 0.01419, 0.1573, 0.01419, 0.4364, 0.2559, 0.5759, 0.4975, 0.4364, 0.4975, 0.1573, 0.2559, 0.01781, 0.01419, 0.1573, 0.01419, 0.4364, 0.2559, 0.5759, 0.4975, 0.4364, 0.4975, 0.1573, 0.2559, 0.01781, 0.01419, 0.1573, 0.01419, 0.4364, 0.2559, 0.5759, 0.4975, 0.4364, 0.4975, 0.1573, 0.2559, 0.01781, 0.01419, 0.1573, 0.01419, 0.4364, 0.2559, 0.5759, 0.4975, 0.4364, 0.4975, 0.1573, 0.2559, 0.01781, 0.01419, 0.1573, 0.01419, 0.4364, 0.2559, 0.5759, 0.4975, 0.4364, 0.4975, 0.1573, 0.2559, 0.01781, 0.01419, 0.1573, 0.01419, 0.4364, 0.2559, 0.5759, 0.4975, 0.4364, 0.4975, 0.1573, 0.2559, 0.01781, 0.01419, 0.1573, 0.01419, 0.4364, 0.2559, 0.5759, 0.4975, 0.4364, 0.4975, 0.1573, 0.2559, 0.01781, 0.01419, 0.1573, 0.01419, 0.4364, 0.2559, 0.5759, 0.4975, 0.4364, 0.4975, 0.1573, 0.2559, 0.01781, 0.01419, 0.1573, 0.01419, 0.4364, 0.2559, 0.5759, 0.4975, 0.4364, 0.4975, 0.1573, 0.2559, 0.01781, 0.01419, 0.1573, 0.01419, 0.4364, 0.7031, 0.9604, 0.9707, 0.766, 0.8685, 0.4515, 0.5378, 0.4515, 0.4356, 0.766, 0.2559, 0.5759, 0.4975, 0.4364, 0.4975, 0.1573, 0.2559, 0.01781, 0.01419, 0.1573, 0.01419, 0.4364, 0.2559, 0.5759, 0.4975, 0.4364, 0.4975, 0.1573, 0.2559, 0.01781, 0.01419, 0.1573, 0.01419, 0.4364, 0.2559, 0.5759, 0.4975, 0.4364, 0.4975, 0.1573, 0.2559, 0.01781, 0.01419, 0.1573, 0.01419, 0.4364, 0.2559, 0.5759, 0.4975, 0.4364, 0.4975, 0.1573, 0.2559, 0.01781, 0.01419, 0.1573, 0.01419, 0.4364, 0.2559, 0.5759, 0.4975, 0.4364, 0.4975, 0.1573, 0.2559, 0.01781, 0.01419, 0.1573, 0.01419, 0.4364, 0.2559, 0.5759, 0.4975, 0.4364, 0.4975, 0.1573, 0.2559, 0.01781, 0.01419, 0.1573, 0.01419, 0.4364, 0.2559, 0.5759, 0.4975, 0.4364, 0.4975, 0.1573, 0.2559, 0.01781, 0.01419, 0.1573, 0.01419, 0.4364, 0.7031, 0.9604, 0.9707, 0.766, 0.8685, 0.4515, 0.5378, 0.4515, 0.4356, 0.766, 0.2559, 0.5759, 0.4975, 0.4364, 0.4975, 0.1573, 0.2559, 0.01781, 0.01419, 0.1573, 0.01419, 0.4364, 0.2559, 0.5759, 0.4975, 0.4364, 0.4975, 0.1573, 0.2559, 0.01781, 0.01419, 0.1573, 0.01419, 0.4364, 0.2559, 0.5759, 0.4975, 0.4364, 0.4975, 0.1573, 0.2559, 0.01781, 0.01419, 0.1573, 0.01419, 0.4364, 0.2559, 0.5759, 0.4975, 0.4364, 0.4975, 0.1573, 0.2559, 0.01781, 0.01419, 0.1573, 0.01419, 0.4364, 0.2559, 0.5759, 0.4975, 0.4364, 0.4975, 0.1573, 0.2559, 0.01781, 0.01419, 0.1573, 0.01419, 0.4364, 0.2559, 0.5759, 0.4975, 0.4364, 0.4975, 0.1573, 0.2559, 0.01781, 0.01419, 0.1573, 0.01419, 0.4364, 0.2559, 0.5759, 0.4975, 0.4364, 0.4975, 0.1573, 0.2559, 0.01781, 0.01419, 0.1573, 0.01419, 0.4364, 0.7031, 0.9604, 0.9707, 0.766, 0.8685, 0.4515, 0.5378, 0.4515, 0.4356, 0.766, 0.2559, 0.5759, 0.4975, 0.4364, 0.4975, 0.1573, 0.2559, 0.01781, 0.01419, 0.1573, 0.01419, 0.4364, 0.2559, 0.5759, 0.4975, 0.4364, 0.4975, 0.1573, 0.2559, 0.01781, 0.01419, 0.1573, 0.01419, 0.4364, 0.2559, 0.5759, 0.4975, 0.4364, 0.4975, 0.1573, 0.2559, 0.01781, 0.01419, 0.1573, 0.01419, 0.4364, 0.2559, 0.5759, 0.4975, 0.4364, 0.4975, 0.1573, 0.2559, 0.01781, 0.01419, 0.1573, 0.01419, 0.4364, 0.2559, 0.5759, 0.4975, 0.4364, 0.4975, 0.1573, 0.2559, 0.01781, 0.01419, 0.1573, 0.01419, 0.4364, 0.2559, 0.5759, 0.4975, 0.4364, 0.4975, 0.1573, 0.2559, 0.01781, 0.01419, 0.1573, 0.01419, 0.4364, 0.2559, 0.5759, 0.4975, 0.4364, 0.4975, 0.1573, 0.2559, 0.01781, 0.01419, 0.1573, 0.01419, 0.4364, 0.2559, 0.5759, 0.4975, 0.4364, 0.4975, 0.1573, 0.2559, 0.01781, 0.01419, 0.1573, 0.01419, 0.4364, 0.2559, 0.5759, 0.4975, 0.4364, 0.4975, 0.1573, 0.2559, 0.01781, 0.01419, 0.1573, 0.01419, 0.4364, 0.2559, 0.5759, 0.4975, 0.4364, 0.4975, 0.1573, 0.2559, 0.01781, 0.01419, 0.1573, 0.01419, 0.4364, 0.2559, 0.5759, 0.4975, 0.4364, 0.4975, 0.1573, 0.2559, 0.01781, 0.01419, 0.1573, 0.01419, 0.4364, 0.2559, 0.5759, 0.4975, 0.4364, 0.4975, 0.1573, 0.2559, 0.01781, 0.01419, 0.1573, 0.01419, 0.4364, 0.2559, 0.5759, 0.4975, 0.4364, 0.4975, 0.1573, 0.2559, 0.01781, 0.01419, 0.1573, 0.01419, 0.4364, 0.2559, 0.5759, 0.4975, 0.4364, 0.4975, 0.1573, 0.2559, 0.01781, 0.01419, 0.1573, 0.01419, 0.4364, 0.2559, 0.5759, 0.4975, 0.4364, 0.4975, 0.1573, 0.2559, 0.01781, 0.01419, 0.1573, 0.01419, 0.4364, 0.2559, 0.5759, 0.4975, 0.4364, 0.4975, 0.1573, 0.2559, 0.01781, 0.01419, 0.1573, 0.01419, 0.4364, 0.2559, 0.5759, 0.4975, 0.4364, 0.4975, 0.1573, 0.2559, 0.01781, 0.01419, 0.1573, 0.01419, 0.4364, 0.2559, 0.5759, 0.4975, 0.4364, 0.4975, 0.1573, 0.2559, 0.01781, 0.01419, 0.1573, 0.01419, 0.4364, 0.2559, 0.5759, 0.4975, 0.4364, 0.4975, 0.1573, 0.2559, 0.01781, 0.01419, 0.1573, 0.01419, 0.4364, 0.2559, 0.5759, 0.4975, 0.4364, 0.4975, 0.1573, 0.2559, 0.01781, 0.01419, 0.1573, 0.01419, 0.4364, 0.2559, 0.5759, 0.4975, 0.4364, 0.4975, 0.1573, 0.2559, 0.01781, 0.01419, 0.1573, 0.01419, 0.4364, 0.2559, 0.5759, 0.4975, 0.4364, 0.4975, 0.1573, 0.2559, 0.01781, 0.01419, 0.1573, 0.01419, 0.4364, 0.2559, 0.5759, 0.4975, 0.4364, 0.4975, 0.1573, 0.2559, 0.01781, 0.01419, 0.1573, 0.01419, 0.4364, 0.2559, 0.5759, 0.4975, 0.4364, 0.4975, 0.1573, 0.2559, 0.01781, 0.01419, 0.1573, 0.01419, 0.4364, 0.2559, 0.5759, 0.4975, 0.4364, 0.4975, 0.1573, 0.2559, 0.01781, 0.01419, 0.1573, 0.01419, 0.4364, 0.2559, 0.5759, 0.4975, 0.4364, 0.4975, 0.1573, 0.2559, 0.01781, 0.01419, 0.1573, 0.01419, 0.4364, 0.2559, 0.5759, 0.4975, 0.4364, 0.4975, 0.1573, 0.2559, 0.01781, 0.01419, 0.1573, 0.01419, 0.4364, 0.2559, 0.5759, 0.4975, 0.4364, 0.4975, 0.1573, 0.2559, 0.01781, 0.01419, 0.1573, 0.01419, 0.4364, 0.2559, 0.5759, 0.4975, 0.4364, 0.4975, 0.1573, 0.2559, 0.01781, 0.01419, 0.1573, 0.01419, 0.4364, 0.2559, 0.5759, 0.4975, 0.4364, 0.4975, 0.1573, 0.2559, 0.01781, 0.01419, 0.1573, 0.01419, 0.4364, 0.2559, 0.5759, 0.4975, 0.4364, 0.4975, 0.1573, 0.2559, 0.01781, 0.01419, 0.1573, 0.01419, 0.4364, 0.2559, 0.5759, 0.4975, 0.4364, 0.4975, 0.1573, 0.2559, 0.01781, 0.01419, 0.1573, 0.01419, 0.4364, 0.2559, 0.5759, 0.4975, 0.4364, 0.4975, 0.1573, 0.2559, 0.01781, 0.01419, 0.1573, 0.01419, 0.4364, 0.2559, 0.5759, 0.4975, 0.4364, 0.4975, 0.1573, 0.2559, 0.01781, 0.01419, 0.1573, 0.01419, 0.4364, 0.2559, 0.5759, 0.4975, 0.4364, 0.4975, 0.1573, 0.2559, 0.01781, 0.01419, 0.1573, 0.01419, 0.4364, 0.2559, 0.5759, 0.4975, 0.4364, 0.4975, 0.1573, 0.2559, 0.01781, 0.01419, 0.1573, 0.01419, 0.4364, 0.2559, 0.5759, 0.4975, 0.4364, 0.4975, 0.1573, 0.2559, 0.01781, 0.01419, 0.1573, 0.01419, 0.4364, 0.2559, 0.5759, 0.4975, 0.4364, 0.4975, 0.1573, 0.2559, 0.01781, 0.01419, 0.1573, 0.01419, 0.4364, 0.2559, 0.5759, 0.4975, 0.4364, 0.4975, 0.1573, 0.2559, 0.01781, 0.01419, 0.1573, 0.01419, 0.4364, 0.2559, 0.5759, 0.4975, 0.4364, 0.4975, 0.1573, 0.2559, 0.01781, 0.01419, 0.1573, 0.01419, 0.4364, 0.2559, 0.5759, 0.4975, 0.4364, 0.4975, 0.1573, 0.2559, 0.01781, 0.01419, 0.1573, 0.01419, 0.4364, 0.7031, 0.9604, 0.9707, 0.766, 0.8685, 0.4515, 0.5378, 0.4515, 0.4356, 0.766, 0.2559, 0.5759, 0.4975, 0.4364, 0.4975, 0.1573, 0.2559, 0.01781, 0.01419, 0.1573, 0.01419, 0.4364, 0.2559, 0.5759, 0.4975, 0.4364, 0.4975, 0.1573, 0.2559, 0.01781, 0.01419, 0.1573, 0.01419, 0.4364, 0.2559, 0.5759, 0.4975, 0.4364, 0.4975, 0.1573, 0.2559, 0.01781, 0.01419, 0.1573, 0.01419, 0.4364, 0.2559, 0.5759, 0.4975, 0.4364, 0.4975, 0.1573, 0.2559, 0.01781, 0.01419, 0.1573, 0.01419, 0.4364, 0.2559, 0.5759, 0.4975, 0.4364, 0.4975, 0.1573, 0.2559, 0.01781, 0.01419, 0.1573, 0.01419, 0.4364, 0.2559, 0.5759, 0.4975, 0.4364, 0.4975, 0.1573, 0.2559, 0.01781, 0.01419, 0.1573, 0.01419, 0.4364, 0.2559, 0.5759, 0.4975, 0.4364, 0.4975, 0.1573, 0.2559, 0.01781, 0.01419, 0.1573, 0.01419, 0.4364, 0.2559, 0.5759, 0.4975, 0.4364, 0.4975, 0.1573, 0.2559, 0.01781, 0.01419, 0.1573, 0.01419, 0.4364, 0.2559, 0.5759, 0.4975, 0.4364, 0.4975, 0.1573, 0.2559, 0.01781, 0.01419, 0.1573, 0.01419, 0.4364, 0.2559, 0.5759, 0.4975, 0.4364, 0.4975, 0.1573, 0.2559, 0.01781, 0.01419, 0.1573, 0.01419, 0.4364, 0.2559, 0.5759, 0.4975, 0.4364, 0.4975, 0.1573, 0.2559, 0.01781, 0.01419, 0.1573, 0.01419, 0.4364, 0.2559, 0.5759, 0.4975, 0.4364, 0.4975, 0.1573, 0.2559, 0.01781, 0.01419, 0.1573, 0.01419, 0.4364, 0.2559, 0.5759, 0.4975, 0.4364, 0.4975, 0.1573, 0.2559, 0.01781, 0.01419, 0.1573, 0.01419, 0.4364, 0.2559, 0.5759, 0.4975, 0.4364, 0.4975, 0.1573, 0.2559, 0.01781, 0.01419, 0.1573, 0.01419, 0.4364, 0.2559, 0.5759, 0.4975, 0.4364, 0.4975, 0.1573, 0.2559, 0.01781, 0.01419, 0.1573, 0.01419, 0.4364, 0.2559, 0.5759, 0.4975, 0.4364, 0.4975, 0.1573, 0.2559, 0.01781, 0.01419, 0.1573, 0.01419, 0.4364, 0.2559, 0.5759, 0.4975, 0.4364, 0.4975, 0.1573, 0.2559, 0.01781, 0.01419, 0.1573, 0.01419, 0.4364, 0.2559, 0.5759, 0.4975, 0.4364, 0.4975, 0.1573, 0.2559, 0.01781, 0.01419, 0.1573, 0.01419, 0.4364, 0.2559, 0.5759, 0.4975, 0.4364, 0.4975, 0.1573, 0.2559, 0.01781, 0.01419, 0.1573, 0.01419, 0.4364, 0.2559, 0.5759, 0.4975, 0.4364, 0.4975, 0.1573, 0.2559, 0.01781, 0.01419, 0.1573, 0.01419, 0.4364, 0.2559, 0.5759, 0.4975, 0.4364, 0.4975, 0.1573, 0.2559, 0.01781, 0.01419, 0.1573, 0.01419, 0.4364, 0.2559, 0.5759, 0.4975, 0.4364, 0.4975, 0.1573, 0.2559, 0.01781, 0.01419, 0.1573, 0.01419, 0.4364, 0.2559, 0.5759, 0.4975, 0.4364, 0.4975, 0.1573, 0.2559, 0.01781, 0.01419, 0.1573, 0.01419, 0.4364, 0.2559, 0.5759, 0.4975, 0.4364, 0.4975, 0.1573, 0.2559, 0.01781, 0.01419, 0.1573, 0.01419, 0.4364, 0.2559, 0.5759, 0.4975, 0.4364, 0.4975, 0.1573, 0.2559, 0.01781, 0.01419, 0.1573, 0.01419, 0.4364, 0.2559, 0.5759, 0.4975, 0.4364, 0.4975, 0.1573, 0.2559, 0.01781, 0.01419, 0.1573, 0.01419, 0.4364, 0.2559, 0.5759, 0.4975, 0.4364, 0.4975, 0.1573, 0.2559, 0.01781, 0.01419, 0.1573, 0.01419, 0.4364, 0.2559, 0.5759, 0.4975, 0.4364, 0.4975, 0.1573, 0.2559, 0.01781, 0.01419, 0.1573, 0.01419, 0.4364, 0.2559, 0.5759, 0.4975, 0.4364, 0.4975, 0.1573, 0.2559, 0.01781, 0.01419, 0.1573, 0.01419, 0.4364, 0.2559, 0.5759, 0.4975, 0.4364, 0.4975, 0.1573, 0.2559, 0.01781, 0.01419, 0.1573, 0.01419, 0.4364, 0.2559, 0.5759, 0.4975, 0.4364, 0.4975, 0.1573, 0.2559, 0.01781, 0.01419, 0.1573, 0.01419, 0.4364, 0.2559, 0.5759, 0.4975, 0.4364, 0.4975, 0.1573, 0.2559, 0.01781, 0.01419, 0.1573, 0.01419, 0.4364, 0.2559, 0.5759, 0.4975, 0.4364, 0.4975, 0.1573, 0.2559, 0.01781, 0.01419, 0.1573, 0.01419, 0.4364, 0.2559, 0.5759, 0.4975, 0.4364, 0.4975, 0.1573, 0.2559, 0.01781, 0.01419, 0.1573, 0.01419, 0.4364, 0.2559, 0.5759, 0.4975, 0.4364, 0.4975, 0.1573, 0.2559, 0.01781, 0.01419, 0.1573, 0.01419, 0.4364, 0.7031, 0.9604, 0.9707, 0.766, 0.8685, 0.4515, 0.5378, 0.4515, 0.4356, 0.766, 0.2559, 0.5759, 0.4975, 0.4364, 0.4975, 0.1573, 0.2559, 0.01781, 0.01419, 0.1573, 0.01419, 0.4364, 0.2559, 0.5759, 0.4975, 0.4364, 0.4975, 0.1573, 0.2559, 0.01781, 0.01419, 0.1573, 0.01419, 0.4364, 0.2559, 0.5759, 0.4975, 0.4364, 0.4975, 0.1573, 0.2559, 0.01781, 0.01419, 0.1573, 0.01419, 0.4364, 0.2559, 0.5759, 0.4975, 0.4364, 0.4975, 0.1573, 0.2559, 0.01781, 0.01419, 0.1573, 0.01419, 0.4364, 0.2559, 0.5759, 0.4975, 0.4364, 0.4975, 0.1573, 0.2559, 0.01781, 0.01419, 0.1573, 0.01419, 0.4364, 0.2559, 0.5759, 0.4975, 0.4364, 0.4975, 0.1573, 0.2559, 0.01781, 0.01419, 0.1573, 0.01419, 0.4364, 0.7031, 0.9604, 0.9707, 0.766, 0.8685, 0.4515, 0.5378, 0.4515, 0.4356, 0.766, 0.2559, 0.5759, 0.4975, 0.4364, 0.4975, 0.1573, 0.2559, 0.01781, 0.01419, 0.1573, 0.01419, 0.4364, 0.2559, 0.5759, 0.4975, 0.4364, 0.4975, 0.1573, 0.2559, 0.01781, 0.01419, 0.1573, 0.01419, 0.4364, 0.2559, 0.5759, 0.4975, 0.4364, 0.4975, 0.1573, 0.2559, 0.01781, 0.01419, 0.1573, 0.01419, 0.4364, 0.2559, 0.5759, 0.4975, 0.4364, 0.4975, 0.1573, 0.2559, 0.01781, 0.01419, 0.1573, 0.01419, 0.4364, 0.2559, 0.5759, 0.4975, 0.4364, 0.4975, 0.1573, 0.2559, 0.01781, 0.01419, 0.1573, 0.01419, 0.4364, 0.7031, 0.9604, 0.9707, 0.766, 0.8685, 0.4515, 0.5378, 0.4515, 0.4356, 0.766, 0.2559, 0.5759, 0.4975, 0.4364, 0.4975, 0.1573, 0.2559, 0.01781, 0.01419, 0.1573, 0.01419, 0.4364, 0.7031, 0.9604, 0.9707, 0.766, 0.8685, 0.4515, 0.5378, 0.4515, 0.4356, 0.766, 0.2559, 0.5759, 0.4975, 0.4364, 0.4975, 0.1573, 0.2559, 0.01781, 0.01419, 0.1573, 0.01419, 0.4364, 0.2559, 0.5759, 0.4975, 0.4364, 0.4975, 0.1573, 0.2559, 0.01781, 0.01419, 0.1573, 0.01419, 0.4364, 0.2559, 0.5759, 0.4975, 0.4364, 0.4975, 0.1573, 0.2559, 0.01781, 0.01419, 0.1573, 0.01419, 0.4364, 0.2559, 0.5759, 0.4975, 0.4364, 0.4975, 0.1573, 0.2559, 0.01781, 0.01419, 0.1573, 0.01419, 0.4364, 0.2559, 0.5759, 0.4975, 0.4364, 0.4975, 0.1573, 0.2559, 0.01781, 0.01419, 0.1573, 0.01419, 0.4364, 0.2559, 0.5759, 0.4975, 0.4364, 0.4975, 0.1573, 0.2559, 0.01781, 0.01419, 0.1573, 0.01419, 0.4364, 0.2559, 0.5759, 0.4975, 0.4364, 0.4975, 0.1573, 0.2559, 0.01781, 0.01419, 0.1573, 0.01419, 0.4364, 0.7031, 0.9604, 0.9707, 0.766, 0.8685, 0.4515, 0.5378, 0.4515, 0.4356, 0.766, 0.2559, 0.5759, 0.4975, 0.4364, 0.4975, 0.1573, 0.2559, 0.01781, 0.01419, 0.1573, 0.01419, 0.4364, 0.2559, 0.5759, 0.4975, 0.4364, 0.4975, 0.1573, 0.2559, 0.01781, 0.01419, 0.1573, 0.01419, 0.4364, 0.2559, 0.5759, 0.4975, 0.4364, 0.4975, 0.1573, 0.2559, 0.01781, 0.01419, 0.1573, 0.01419, 0.4364, 0.2559, 0.5759, 0.4975, 0.4364, 0.4975, 0.1573, 0.2559, 0.01781, 0.01419, 0.1573, 0.01419, 0.4364, 0.2559, 0.5759, 0.4975, 0.4364, 0.4975, 0.1573, 0.2559, 0.01781, 0.01419, 0.1573, 0.01419, 0.4364, 0.2559, 0.5759, 0.4975, 0.4364, 0.4975, 0.1573, 0.2559, 0.01781, 0.01419, 0.1573, 0.01419, 0.4364, 0.2559, 0.5759, 0.4975, 0.4364, 0.4975, 0.1573, 0.2559, 0.01781, 0.01419, 0.1573, 0.01419, 0.4364, 0.2559, 0.5759, 0.4975, 0.4364, 0.4975, 0.1573, 0.2559, 0.01781, 0.01419, 0.1573, 0.01419, 0.4364, 0.2559, 0.5759, 0.4975, 0.4364, 0.4975, 0.1573, 0.2559, 0.01781, 0.01419, 0.1573, 0.01419, 0.4364, 0.2559, 0.5759, 0.4975, 0.4364, 0.4975, 0.1573, 0.2559, 0.01781, 0.01419, 0.1573, 0.01419, 0.4364, 0.2559, 0.5759, 0.4975, 0.4364, 0.4975, 0.1573, 0.2559, 0.01781, 0.01419, 0.1573, 0.01419, 0.4364, 0.7031, 0.9604, 0.9707, 0.766, 0.8685, 0.4515, 0.5378, 0.4515, 0.4356, 0.766, 0.7031, 0.9604, 0.9707, 0.766, 0.8685, 0.4515, 0.5378, 0.4515, 0.4356, 0.766, 0.2559, 0.5759, 0.4975, 0.4364, 0.4975, 0.1573, 0.2559, 0.01781, 0.01419, 0.1573, 0.01419, 0.4364, 0.2559, 0.5759, 0.4975, 0.4364, 0.4975, 0.1573, 0.2559, 0.01781, 0.01419, 0.1573, 0.01419, 0.4364, 0.2559, 0.5759, 0.4975, 0.4364, 0.4975, 0.1573, 0.2559, 0.01781, 0.01419, 0.1573, 0.01419, 0.4364, 0.2559, 0.5759, 0.4975, 0.4364, 0.4975, 0.1573, 0.2559, 0.01781, 0.01419, 0.1573, 0.01419, 0.4364, 0.2559, 0.5759, 0.4975, 0.4364, 0.4975, 0.1573, 0.2559, 0.01781, 0.01419, 0.1573, 0.01419, 0.4364, 0.2559, 0.5759, 0.4975, 0.4364, 0.4975, 0.1573, 0.2559, 0.01781, 0.01419, 0.1573, 0.01419, 0.4364, 0.2559, 0.5759, 0.4975, 0.4364, 0.4975, 0.1573, 0.2559, 0.01781, 0.01419, 0.1573, 0.01419, 0.4364, 0.2559, 0.5759, 0.4975, 0.4364, 0.4975, 0.1573, 0.2559, 0.01781, 0.01419, 0.1573, 0.01419, 0.4364, 0.2559, 0.5759, 0.4975, 0.4364, 0.4975, 0.1573, 0.2559, 0.01781, 0.01419, 0.1573, 0.01419, 0.4364, 0.7031, 0.9604, 0.9707, 0.766, 0.8685, 0.4515, 0.5378, 0.4515, 0.4356, 0.766, 0.2559, 0.5759, 0.4975, 0.4364, 0.4975, 0.1573, 0.2559, 0.01781, 0.01419, 0.1573, 0.01419, 0.4364, 0.2559, 0.5759, 0.4975, 0.4364, 0.4975, 0.1573, 0.2559, 0.01781, 0.01419, 0.1573, 0.01419, 0.4364, 0.2559, 0.5759, 0.4975, 0.4364, 0.4975, 0.1573, 0.2559, 0.01781, 0.01419, 0.1573, 0.01419, 0.4364, 0.2559, 0.5759, 0.4975, 0.4364, 0.4975, 0.1573, 0.2559, 0.01781, 0.01419, 0.1573, 0.01419, 0.4364, 0.2559, 0.5759, 0.4975, 0.4364, 0.4975, 0.1573, 0.2559, 0.01781, 0.01419, 0.1573, 0.01419, 0.4364])
me_icosphere.use_remesh_fix_poles = True
me_icosphere.use_remesh_preserve_attributes = False
me_icosphere.use_mirror_vertex_groups = False
me_icosphere.update()

# ---- objects
ob_shieldshape = bpy.data.objects.new('ShieldShape', me_icosphere)

# ---- transforms, parenting, visibility, modifiers, constraints
ob_shieldshape.location = (0.0, 0.0, 0.0)
ob_shieldshape.lineart.crease_threshold = 0.0

# ---- collection membership
col_collection.objects.link(ob_shieldshape)

# ---- scene / render settings (as saved in the file)
scene.frame_start = 1; scene.frame_end = 250; scene.frame_set(1)
scene.render.engine = 'BLENDER_EEVEE_NEXT'
scene.cycles.use_denoising = False
scene.cycles.samples = 128
scene.cycles.sampling_pattern = 'TABULATED_SOBOL'
scene.cycles.use_adaptive_sampling = False
scene.cycles.use_light_tree = False
scene.view_settings.view_transform = 'Filmic'
bpy.context.view_layer.update()

# ---- added for rendering (the .blend has no active camera and no usable light): camera, sun
cam_auto = bpy.data.cameras.new('AutoCamera')
cam_auto.lens = 50.0
cam_auto.sensor_width = 36.0
cam_auto.clip_end = 1000.0
ob_auto_camera = bpy.data.objects.new('AutoCamera', cam_auto)
scene.collection.objects.link(ob_auto_camera)
ob_auto_camera.location = (3.11482, -3.71703, 2.52274)
ob_auto_camera.rotation_euler = (1.09748, -7.21219e-08, 0.694738)
scene.camera = ob_auto_camera
light_auto_sun = bpy.data.lights.new('AutoSun', 'SUN')
light_auto_sun.energy = 3.0
light_auto_sun.angle = 0.0523599
ob_auto_sun = bpy.data.objects.new('AutoSun', light_auto_sun)
scene.collection.objects.link(ob_auto_sun)
ob_auto_sun.rotation_euler = (0.872665, 0.174533, 0.523599)
bpy.context.view_layer.update()
